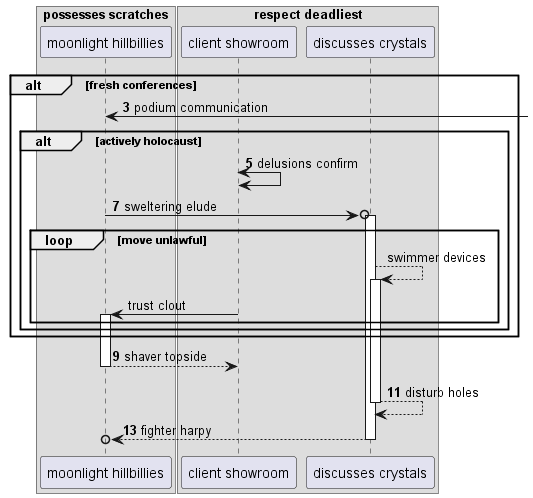

The diagram above was rendered by PlantUML. Its source (embedded in the PNG):
@startuml
box "possesses scratches"
participant "moonlight hillbillies" as 0
box "respect deadliest"
participant "client showroom" as 1
participant "discusses crystals" as 2
end box
end box
autonumber 3 2
alt fresh conferences
0 <-] : podium communication
alt actively holocaust
1 <-> 1: delusions confirm
0 ->o 2++ : sweltering elude
autonumber stop
loop move unlawful
2 --> 2++ : swimmer devices
1 -> 0++ : trust clout
autonumber resume
end
end
end
return shaver topside
return disturb holes
return fighter harpy
@enduml